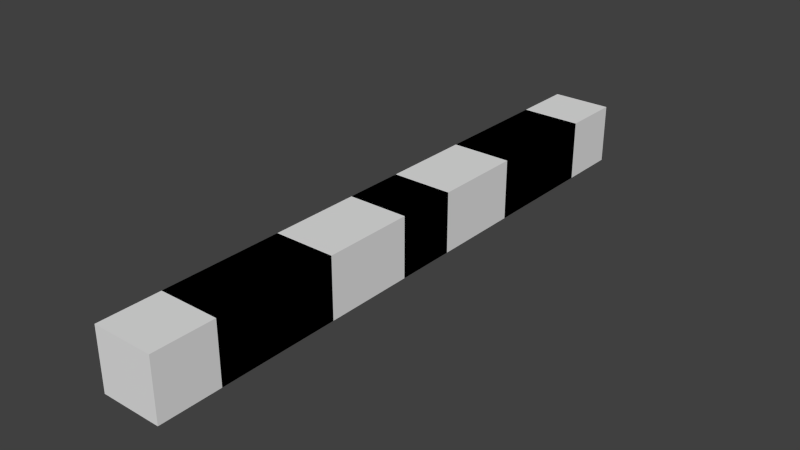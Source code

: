 # Source: alloywire.blend  (saved by Blender 2.67.0; exported with 4.5.12 LTS)
import bpy
from mathutils import Matrix  # noqa: F401  (used for matrix-valued properties, if any)

bpy.ops.wm.read_factory_settings(use_empty=True)
scene = bpy.context.scene
scene.name = 'Scene'

# ---- collections
col_collection_1 = bpy.data.collections.new('Collection 1'); scene.collection.children.link(col_collection_1)

# ---- materials (node trees are filled in below, after node groups)
mat_material = bpy.data.materials.new('Material')
mat_material.alpha_threshold = 0.0
mat_material.use_transparent_shadow = False
mat_material.roughness = 0.5
mat_material.line_color = (0.0, 0.0, 0.0, 1.0)

# ---- material node trees

# ---- world
world_world = bpy.data.worlds.new('World'); scene.world = world_world
world_world.color = (0.05088, 0.05088, 0.05088)
world_world.use_sun_shadow = False
world_world.sun_shadow_jitter_overblur = 0.0
world_world.cycles.sampling_method = 'MANUAL'
world_world.cycles.sample_map_resolution = 256

# ---- meshes
me_inin_n = bpy.data.meshes.new('inin_N')
me_inin_n.from_pydata([(-0.125, -0.03843, -1.0), (-0.125, 0.4616, -1.0), (0.125, 0.4616, -1.0), (0.125, -0.03843, -1.0), (-0.125, -0.03843, -0.75), (-0.125, 0.4616, -0.75), (0.125, 0.4616, -0.75), (0.125, -0.03843, -0.75), (-0.125, 0.2116, -0.75), (-0.125, 0.2116, -1.0), (0.125, 0.2116, -0.75), (0.125, 0.2116, -1.0)], [], [(8, 5, 1, 9), (5, 6, 2, 1), (10, 7, 3, 11), (7, 4, 0, 3), (9, 1, 2, 11), (10, 6, 5, 8), (4, 8, 9, 0), (6, 10, 11, 2), (0, 9, 11, 3), (7, 10, 8, 4)])
_uv = me_inin_n.uv_layers.new(name='UVMap')
_uv.uv.foreach_set('vector', [0.0625, 0.9375, 0.0625, 0.875, 0.0, 0.875, 0.0, 0.9375, 0.2188, 0.0625, 0.2812, 0.0625, 0.2812, 0.0, 0.2188, 0.0, 0.4375, 0.4375, 0.4375, 0.5, 0.5, 0.5, 0.5, 0.4375, 0.2188, 0.5625, 0.2812, 0.5625, 0.2812, 0.5, 0.2188, 0.5, 0.2188, 0.9375, 0.2188, 0.875, 0.2812, 0.875, 0.2812, 0.9375, 0.2812, 0.9375, 0.2812, 0.875, 0.2188, 0.875, 0.2188, 0.9375, 0.0625, 0.5, 0.0625, 0.4375, 0.0, 0.4375, 0.0, 0.5, 0.4375, 0.875, 0.4375, 0.9375, 0.5, 0.9375, 0.5, 0.875, 0.2188, 1.0, 0.2188, 0.9375, 0.2812, 0.9375, 0.2812, 1.0, 0.2188, 0.0, 0.2188, 0.0625, 0.2812, 0.0625, 0.2812, 0.0])
me_inin_n.materials.append(mat_material)
me_inin_n.use_remesh_preserve_volume = False
me_inin_n.use_remesh_preserve_attributes = False
me_inin_n.use_mirror_vertex_groups = False
me_inin_n.update()
me_inin_p = bpy.data.meshes.new('inin_P')
me_inin_p.from_pydata([(-0.125, -0.1918, -1.0), (-0.125, 0.3082, -1.0), (0.125, 0.3082, -1.0), (0.125, -0.1918, -1.0), (-0.125, -0.1918, -0.75), (-0.125, 0.3082, -0.75), (0.125, 0.3082, -0.75), (0.125, -0.1918, -0.75), (-0.125, 0.05818, -0.75), (-0.125, 0.05818, -1.0), (0.125, 0.05818, -0.75), (0.125, 0.05818, -1.0)], [], [(8, 5, 1, 9), (5, 6, 2, 1), (10, 7, 3, 11), (7, 4, 0, 3), (9, 1, 2, 11), (10, 6, 5, 8), (4, 8, 9, 0), (6, 10, 11, 2), (0, 9, 11, 3), (7, 10, 8, 4)])
_uv = me_inin_p.uv_layers.new(name='UVMap')
_uv.uv.foreach_set('vector', [0.0625, 0.4375, 0.0, 0.4375, 0.0, 0.5, 0.0625, 0.5, 0.2188, 1.0, 0.2812, 1.0, 0.2812, 0.9375, 0.2188, 0.9375, 0.4375, 0.5625, 0.4375, 0.625, 0.5, 0.625, 0.5, 0.5625, 0.2188, 0.0625, 0.2812, 0.0625, 0.2812, 0.0, 0.2188, 0.0, 0.2188, 0.5625, 0.2188, 0.5, 0.2812, 0.5, 0.2812, 0.5625, 0.2812, 0.0625, 0.2812, 0.0, 0.2188, 0.0, 0.2188, 0.0625, 0.0625, 0.625, 0.0625, 0.5625, 0.0, 0.5625, 0.0, 0.625, 0.5, 0.4375, 0.4375, 0.4375, 0.4375, 0.5, 0.5, 0.5, 0.2188, 0.625, 0.2188, 0.5625, 0.2812, 0.5625, 0.2812, 0.625, 0.2812, 0.625, 0.2812, 0.5625, 0.2188, 0.5625, 0.2188, 0.625])
me_inin_p.materials.append(mat_material)
me_inin_p.use_remesh_preserve_volume = False
me_inin_p.use_remesh_preserve_attributes = False
me_inin_p.use_mirror_vertex_groups = False
me_inin_p.update()
me_outsideconnector_p = bpy.data.meshes.new('outsideconnector_P')
me_outsideconnector_p.from_pydata([(-0.125, -0.125, -1.0), (-0.125, 0.125, -1.0), (0.125, 0.125, -1.0), (0.125, -0.125, -1.0), (-0.125, -0.125, -0.75), (-0.125, 0.125, -0.75), (0.125, 0.125, -0.75), (0.125, -0.125, -0.75)], [], [(4, 5, 1, 0), (5, 6, 2, 1), (6, 7, 3, 2), (7, 4, 0, 3), (0, 1, 2, 3), (7, 6, 5, 4)])
_uv = me_outsideconnector_p.uv_layers.new(name='UVMap')
_uv.uv.foreach_set('vector', [0.5, 0.0625, 0.4375, 0.0625, 0.4375, 0.0, 0.5, 0.0, 0.2188, 0.5625, 0.2812, 0.5625, 0.2812, 0.5, 0.2188, 0.5, 0.0625, 0.0625, 0.0, 0.0625, 0.0, 0.0, 0.0625, 0.0, 0.2812, 0.0625, 0.2188, 0.0625, 0.2188, 0.0, 0.2812, 0.0, 0.2188, 0.2188, 0.2188, 0.2812, 0.2812, 0.2812, 0.2812, 0.2188, 0.2812, 1.0, 0.2812, 0.9375, 0.2188, 0.9375, 0.2188, 1.0])
me_outsideconnector_p.materials.append(mat_material)
me_outsideconnector_p.use_remesh_preserve_volume = False
me_outsideconnector_p.use_remesh_preserve_attributes = False
me_outsideconnector_p.use_mirror_vertex_groups = False
me_outsideconnector_p.update()
me_outsideconnector_n = bpy.data.meshes.new('outsideconnector_N')
me_outsideconnector_n.from_pydata([(-0.125, -0.125, -1.0), (-0.125, 0.125, -1.0), (0.125, 0.125, -1.0), (0.125, -0.125, -1.0), (-0.125, -0.125, -0.75), (-0.125, 0.125, -0.75), (0.125, 0.125, -0.75), (0.125, -0.125, -0.75)], [], [(4, 5, 1, 0), (5, 6, 2, 1), (6, 7, 3, 2), (7, 4, 0, 3), (0, 1, 2, 3), (7, 6, 5, 4)])
_uv = me_outsideconnector_n.uv_layers.new(name='UVMap')
_uv.uv.foreach_set('vector', [0.4375, 0.0625, 0.4375, 0.0, 0.5, 0.0, 0.5, 0.0625, 0.2188, 0.0625, 0.2812, 0.0625, 0.2812, 0.0, 0.2188, 0.0, 0.0625, 0.0, 0.0625, 0.0625, 0.0, 0.0625, 0.0, 0.0, 0.2812, 1.0, 0.2188, 1.0, 0.2188, 0.9375, 0.2812, 0.9375, 0.2812, 0.2812, 0.2812, 0.2188, 0.2188, 0.2188, 0.2188, 0.2812, 0.2812, 0.5625, 0.2812, 0.5, 0.2188, 0.5, 0.2188, 0.5625])
me_outsideconnector_n.materials.append(mat_material)
me_outsideconnector_n.use_remesh_preserve_volume = False
me_outsideconnector_n.use_remesh_preserve_attributes = False
me_outsideconnector_n.use_mirror_vertex_groups = False
me_outsideconnector_n.update()
me_inout_n = bpy.data.meshes.new('inout_N')
me_inout_n.from_pydata([(-0.125, -0.03843, -1.0), (-0.125, 0.4616, -1.0), (0.125, 0.4616, -1.0), (0.125, -0.03843, -1.0), (-0.125, -0.03843, -0.75), (-0.125, 0.4616, -0.75), (0.125, 0.4616, -0.75), (0.125, -0.03843, -0.75)], [], [(4, 5, 1, 0), (5, 6, 2, 1), (6, 7, 3, 2), (7, 4, 0, 3), (0, 1, 2, 3), (7, 6, 5, 4)])
_uv = me_inout_n.uv_layers.new(name='UVMap')
_uv.uv.foreach_set('vector', [0.0625, 1.0, 0.0625, 0.875, 0.0, 0.875, 0.0, 1.0, 0.2188, 0.0625, 0.2812, 0.0625, 0.2812, 0.0, 0.2188, 0.0, 0.4375, 0.875, 0.4375, 1.0, 0.5, 1.0, 0.5, 0.875, 0.2188, 0.0625, 0.2812, 0.0625, 0.2812, 0.0, 0.2188, 0.0, 0.2188, 1.0, 0.2188, 0.875, 0.2812, 0.875, 0.2812, 1.0, 0.2812, 1.0, 0.2812, 0.875, 0.2188, 0.875, 0.2188, 1.0])
me_inout_n.materials.append(mat_material)
me_inout_n.use_remesh_preserve_volume = False
me_inout_n.use_remesh_preserve_attributes = False
me_inout_n.use_mirror_vertex_groups = False
me_inout_n.update()
me_inout_p = bpy.data.meshes.new('inout_P')
me_inout_p.from_pydata([(-0.125, -0.1918, -1.0), (-0.125, 0.3082, -1.0), (0.125, 0.3082, -1.0), (0.125, -0.1918, -1.0), (-0.125, -0.1918, -0.75), (-0.125, 0.3082, -0.75), (0.125, 0.3082, -0.75), (0.125, -0.1918, -0.75)], [], [(4, 5, 1, 0), (5, 6, 2, 1), (6, 7, 3, 2), (7, 4, 0, 3), (0, 1, 2, 3), (7, 6, 5, 4)])
_uv = me_inout_p.uv_layers.new(name='UVMap')
_uv.uv.foreach_set('vector', [0.0625, 0.625, 0.0625, 0.5, 0.0, 0.5, 0.0, 0.625, 0.2188, 0.0625, 0.2812, 0.0625, 0.2812, 0.0, 0.2188, 0.0, 0.4375, 0.5, 0.4375, 0.625, 0.5, 0.625, 0.5, 0.5, 0.2188, 0.0625, 0.2812, 0.0625, 0.2812, 0.0, 0.2188, 0.0, 0.2188, 0.625, 0.2188, 0.5, 0.2812, 0.5, 0.2812, 0.625, 0.2812, 0.625, 0.2812, 0.5, 0.2188, 0.5, 0.2188, 0.625])
me_inout_p.materials.append(mat_material)
me_inout_p.use_remesh_preserve_volume = False
me_inout_p.use_remesh_preserve_attributes = False
me_inout_p.use_mirror_vertex_groups = False
me_inout_p.update()
me_insideconnector_n = bpy.data.meshes.new('insideconnector_N')
me_insideconnector_n.from_pydata([(-0.125, -0.133, -1.0), (-0.125, 0.242, -1.0), (0.125, 0.242, -1.0), (0.125, -0.133, -1.0), (-0.125, -0.133, -0.75), (-0.125, 0.242, -0.75), (0.125, 0.242, -0.75), (0.125, -0.133, -0.75)], [], [(4, 5, 1, 0), (5, 6, 2, 1), (6, 7, 3, 2), (7, 4, 0, 3), (0, 1, 2, 3), (7, 6, 5, 4)])
_uv = me_insideconnector_n.uv_layers.new(name='UVMap')
_uv.uv.foreach_set('vector', [0.0625, 0.875, 0.0625, 0.7812, 0.0, 0.7812, 0.0, 0.875, 0.2188, 0.0625, 0.2812, 0.0625, 0.2812, 0.0, 0.2188, 0.0, 0.4375, 0.7812, 0.4375, 0.875, 0.5, 0.875, 0.5, 0.7812, 0.2188, 0.0625, 0.2812, 0.0625, 0.2812, 0.0, 0.2188, 0.0, 0.2188, 0.875, 0.2188, 0.7812, 0.2812, 0.7812, 0.2812, 0.875, 0.2812, 0.875, 0.2812, 0.7812, 0.2188, 0.7812, 0.2188, 0.875])
me_insideconnector_n.materials.append(mat_material)
me_insideconnector_n.use_remesh_preserve_volume = False
me_insideconnector_n.use_remesh_preserve_attributes = False
me_insideconnector_n.use_mirror_vertex_groups = False
me_insideconnector_n.update()
me_insideconnector_p = bpy.data.meshes.new('insideconnector_P')
me_insideconnector_p.from_pydata([(-0.125, -0.3127, -1.0), (-0.125, 0.06228, -1.0), (0.125, 0.06228, -1.0), (0.125, -0.3127, -1.0), (-0.125, -0.3127, -0.75), (-0.125, 0.06228, -0.75), (0.125, 0.06228, -0.75), (0.125, -0.3127, -0.75)], [], [(4, 5, 1, 0), (5, 6, 2, 1), (6, 7, 3, 2), (7, 4, 0, 3), (0, 1, 2, 3), (7, 6, 5, 4)])
_uv = me_insideconnector_p.uv_layers.new(name='UVMap')
_uv.uv.foreach_set('vector', [0.0625, 0.7188, 0.0625, 0.625, 0.0, 0.625, 0.0, 0.7188, 0.2188, 0.0625, 0.2812, 0.0625, 0.2812, 0.0, 0.2188, 0.0, 0.4375, 0.625, 0.4375, 0.7188, 0.5, 0.7188, 0.5, 0.625, 0.2188, 0.0625, 0.2812, 0.0625, 0.2812, 0.0, 0.2188, 0.0, 0.2188, 0.7188, 0.2188, 0.625, 0.2812, 0.625, 0.2812, 0.7188, 0.2812, 0.7188, 0.2812, 0.625, 0.2188, 0.625, 0.2188, 0.7188])
me_insideconnector_p.materials.append(mat_material)
me_insideconnector_p.use_remesh_preserve_volume = False
me_insideconnector_p.use_remesh_preserve_attributes = False
me_insideconnector_p.use_mirror_vertex_groups = False
me_insideconnector_p.update()
me_center_x = bpy.data.meshes.new('center_X')
me_center_x.from_pydata([(-0.125, -0.125, -1.0), (-0.125, 0.125, -1.0), (0.125, 0.125, -1.0), (0.125, -0.125, -1.0), (-0.125, -0.125, -0.75), (-0.125, 0.125, -0.75), (0.125, 0.125, -0.75), (0.125, -0.125, -0.75)], [], [(4, 5, 1, 0), (5, 6, 2, 1), (6, 7, 3, 2), (7, 4, 0, 3), (0, 1, 2, 3), (7, 6, 5, 4)])
_uv = me_center_x.uv_layers.new(name='UVMap')
_uv.uv.foreach_set('vector', [0.0625, 0.7812, 0.0625, 0.7188, 0.0, 0.7188, 0.0, 0.7812, 0.4375, 0.7188, 0.4375, 0.7812, 0.5, 0.7812, 0.5, 0.7188, 0.4375, 0.7188, 0.4375, 0.7812, 0.5, 0.7812, 0.5, 0.7188, 0.0625, 0.7812, 0.0625, 0.7188, 0.0, 0.7188, 0.0, 0.7812, 0.2188, 0.2812, 0.2188, 0.2188, 0.2812, 0.2188, 0.2812, 0.2812, 0.2812, 0.2812, 0.2812, 0.2188, 0.2188, 0.2188, 0.2188, 0.2812])
me_center_x.materials.append(mat_material)
me_center_x.use_remesh_preserve_volume = False
me_center_x.use_remesh_preserve_attributes = False
me_center_x.use_mirror_vertex_groups = False
me_center_x.update()
me_center_pn = bpy.data.meshes.new('center_PN')
me_center_pn.from_pydata([(-0.125, -0.125, -1.0), (-0.125, 0.125, -1.0), (0.125, 0.125, -1.0), (0.125, -0.125, -1.0), (-0.125, -0.125, -0.75), (-0.125, 0.125, -0.75), (0.125, 0.125, -0.75), (0.125, -0.125, -0.75)], [], [(4, 5, 1, 0), (5, 6, 2, 1), (6, 7, 3, 2), (7, 4, 0, 3), (0, 1, 2, 3), (7, 6, 5, 4)])
_uv = me_center_pn.uv_layers.new(name='UVMap')
_uv.uv.foreach_set('vector', [0.0625, 0.7812, 0.0625, 0.7188, 0.0, 0.7188, 0.0, 0.7812, 0.2188, 0.0625, 0.2812, 0.0625, 0.2812, 0.0, 0.2188, 0.0, 0.4375, 0.7188, 0.4375, 0.7812, 0.5, 0.7812, 0.5, 0.7188, 0.2188, 0.0625, 0.2812, 0.0625, 0.2812, 0.0, 0.2188, 0.0, 0.2188, 0.7812, 0.2188, 0.7188, 0.2812, 0.7188, 0.2812, 0.7812, 0.2812, 0.7812, 0.2812, 0.7188, 0.2188, 0.7188, 0.2188, 0.7812])
me_center_pn.materials.append(mat_material)
me_center_pn.use_remesh_preserve_volume = False
me_center_pn.use_remesh_preserve_attributes = False
me_center_pn.use_mirror_vertex_groups = False
me_center_pn.update()

# ---- objects
ob_inin_n = bpy.data.objects.new('inin_N', me_inin_n)
ob_inin_p = bpy.data.objects.new('inin_P', me_inin_p)
ob_outsideconnector_p = bpy.data.objects.new('outsideconnector_P', me_outsideconnector_p)
ob_outsideconnector_n = bpy.data.objects.new('outsideconnector_N', me_outsideconnector_n)
ob_inout_n = bpy.data.objects.new('inout_N', me_inout_n)
ob_inout_p = bpy.data.objects.new('inout_P', me_inout_p)
ob_insideconnector_n = bpy.data.objects.new('insideconnector_N', me_insideconnector_n)
ob_insideconnector_p = bpy.data.objects.new('insideconnector_P', me_insideconnector_p)
ob_center_x = bpy.data.objects.new('center_X', me_center_x)
ob_center_pn = bpy.data.objects.new('center_PN', me_center_pn)

# ---- transforms, parenting, visibility, modifiers, constraints
ob_inin_n.location = (0.0, -0.4808, 0.5)
ob_inin_n.scale = (0.5, 0.5, 0.5)
ob_inin_n.lineart.crease_threshold = 0.0
ob_inin_p.location = (0.0, 0.3459, 0.5)
ob_inin_p.scale = (0.5, 0.5, 0.5)
ob_inin_p.lineart.crease_threshold = 0.0
ob_outsideconnector_p.location = (0.0, 0.5625, 0.5)
ob_outsideconnector_p.scale = (0.5, 0.5, 0.5)
ob_outsideconnector_p.lineart.crease_threshold = 0.0
ob_outsideconnector_n.location = (0.0, -0.5625, 0.5)
ob_outsideconnector_n.scale = (0.5, 0.5, 0.5)
ob_outsideconnector_n.lineart.crease_threshold = 0.0
ob_inout_n.location = (0.0, -0.4808, 0.5)
ob_inout_n.scale = (0.5, 0.5, 0.5)
ob_inout_n.lineart.crease_threshold = 0.0
ob_inout_p.location = (0.0, 0.3459, 0.5)
ob_inout_p.scale = (0.5, 0.5, 0.5)
ob_inout_p.lineart.crease_threshold = 0.0
ob_insideconnector_n.location = (0.0, -0.1835, 0.5)
ob_insideconnector_n.scale = (0.5, 0.5, 0.5)
ob_insideconnector_n.lineart.crease_threshold = 0.0
ob_insideconnector_p.location = (0.0, 0.2189, 0.5)
ob_insideconnector_p.scale = (0.5, 0.5, 0.5)
ob_insideconnector_p.lineart.crease_threshold = 0.0
ob_center_x.location = (0.0, 0.0, 0.5)
ob_center_x.scale = (0.5, 0.5, 0.5)
ob_center_x.lineart.crease_threshold = 0.0
ob_center_pn.location = (0.0, 0.0, 0.5)
ob_center_pn.scale = (0.5, 0.5, 0.5)
ob_center_pn.lineart.crease_threshold = 0.0

# ---- collection membership
col_collection_1.objects.link(ob_inin_n)
col_collection_1.objects.link(ob_inin_p)
col_collection_1.objects.link(ob_outsideconnector_p)
col_collection_1.objects.link(ob_outsideconnector_n)
col_collection_1.objects.link(ob_inout_n)
col_collection_1.objects.link(ob_inout_p)
col_collection_1.objects.link(ob_insideconnector_n)
col_collection_1.objects.link(ob_insideconnector_p)
col_collection_1.objects.link(ob_center_x)
col_collection_1.objects.link(ob_center_pn)

# ---- scene / render settings (as saved in the file)
scene.frame_start = 1; scene.frame_end = 250; scene.frame_set(1)
scene.render.engine = 'BLENDER_EEVEE_NEXT'
scene.render.image_settings.color_mode = 'RGB'
scene.render.image_settings.compression = 90
scene.render.resolution_percentage = 50
scene.render.dither_intensity = 0.0
scene.cycles.use_denoising = False
scene.cycles.samples = 10
scene.cycles.sampling_pattern = 'TABULATED_SOBOL'
scene.cycles.light_sampling_threshold = 0.0
scene.cycles.use_adaptive_sampling = False
scene.cycles.use_light_tree = False
scene.cycles.blur_glossy = 0.0
scene.cycles.volume_bounces = 1
scene.cycles.pixel_filter_type = 'GAUSSIAN'
scene.cycles.sample_clamp_indirect = 0.0
scene.view_settings.view_transform = 'Standard'
bpy.context.view_layer.update()

# ---- added for rendering (the .blend has no active camera and no usable light): camera, sun
cam_auto = bpy.data.cameras.new('AutoCamera')
cam_auto.lens = 50.0
cam_auto.sensor_width = 36.0
cam_auto.clip_end = 1000.0
ob_auto_camera = bpy.data.objects.new('AutoCamera', cam_auto)
scene.collection.objects.link(ob_auto_camera)
ob_auto_camera.location = (1.16804, -1.40165, 0.996931)
ob_auto_camera.rotation_euler = (1.09748, -7.21219e-08, 0.694738)
scene.camera = ob_auto_camera
light_auto_sun = bpy.data.lights.new('AutoSun', 'SUN')
light_auto_sun.energy = 3.0
light_auto_sun.angle = 0.0523599
ob_auto_sun = bpy.data.objects.new('AutoSun', light_auto_sun)
scene.collection.objects.link(ob_auto_sun)
ob_auto_sun.rotation_euler = (0.872665, 0.174533, 0.523599)
bpy.context.view_layer.update()
